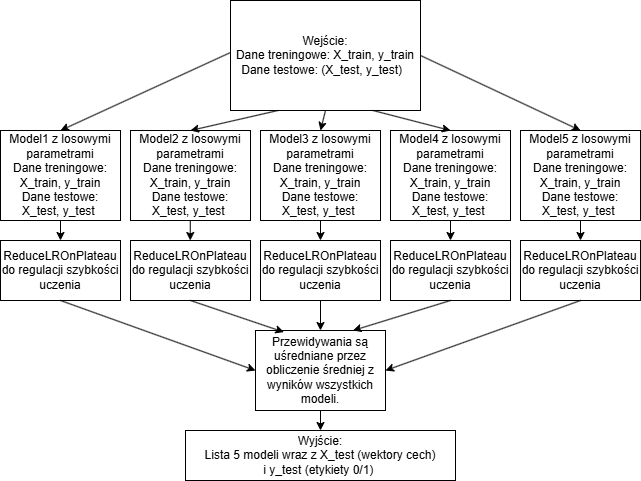

The diagram above was exported from draw.io. Its source (the exported page's mxGraphModel, read from the mxfile embedded in the PNG):
<mxGraphModel dx="980" dy="536" grid="1" gridSize="10" guides="1" tooltips="1" connect="1" arrows="1" fold="1" page="1" pageScale="1" pageWidth="827" pageHeight="1169" math="0" shadow="0">
  <root>
    <mxCell id="0" />
    <mxCell id="1" parent="0" />
    <mxCell id="P9IU5rX82jn6Enij3Jog-1" value="&lt;div&gt;Wejście:&lt;/div&gt;&lt;div&gt;&lt;span style=&quot;background-color: transparent; color: light-dark(rgb(0, 0, 0), rgb(255, 255, 255));&quot;&gt;Dane treningowe: X_train, y_train&lt;/span&gt;&lt;/div&gt;&lt;div&gt;&lt;span style=&quot;background-color: transparent; color: light-dark(rgb(0, 0, 0), rgb(255, 255, 255));&quot;&gt;Dane testowe: (X_test, y_test)&amp;nbsp;&amp;nbsp;&lt;/span&gt;&lt;/div&gt;" style="rounded=0;whiteSpace=wrap;html=1;" vertex="1" parent="1">
      <mxGeometry x="230" width="190" height="110" as="geometry" />
    </mxCell>
    <mxCell id="P9IU5rX82jn6Enij3Jog-2" value="Przewidywania są uśredniane przez obliczenie średniej z wyników wszystkich modeli." style="rounded=0;whiteSpace=wrap;html=1;" vertex="1" parent="1">
      <mxGeometry x="255" y="330" width="130" height="80" as="geometry" />
    </mxCell>
    <mxCell id="P9IU5rX82jn6Enij3Jog-3" value="&lt;div&gt;Model1 z losowymi parametrami&lt;/div&gt;&lt;div&gt;Dane treningowe:&lt;/div&gt;&lt;div&gt;&lt;span style=&quot;background-color: transparent; color: light-dark(rgb(0, 0, 0), rgb(255, 255, 255));&quot;&gt;X_train, y_train&lt;/span&gt;&lt;/div&gt;&lt;div&gt;Dane testowe:&lt;span style=&quot;background-color: transparent; color: light-dark(rgb(0, 0, 0), rgb(255, 255, 255));&quot;&gt;&lt;br&gt;&lt;/span&gt;X_test, y_test&amp;nbsp;&lt;/div&gt;" style="rounded=0;whiteSpace=wrap;html=1;" vertex="1" parent="1">
      <mxGeometry y="130" width="120" height="90" as="geometry" />
    </mxCell>
    <mxCell id="P9IU5rX82jn6Enij3Jog-17" value="&lt;div&gt;Wyjście:&lt;/div&gt;&lt;div&gt;Lista 5 modeli wraz z&amp;nbsp;&lt;span style=&quot;background-color: transparent; color: light-dark(rgb(0, 0, 0), rgb(255, 255, 255));&quot;&gt;X_test (wektory cech) i&amp;nbsp;&lt;/span&gt;&lt;span style=&quot;background-color: transparent; color: light-dark(rgb(0, 0, 0), rgb(255, 255, 255));&quot;&gt;y_test (etykiety 0/1)&lt;/span&gt;&lt;span style=&quot;background-color: transparent; color: light-dark(rgb(0, 0, 0), rgb(255, 255, 255));&quot;&gt;&amp;nbsp;&lt;/span&gt;&lt;/div&gt;" style="rounded=0;whiteSpace=wrap;html=1;" vertex="1" parent="1">
      <mxGeometry x="185" y="430" width="270" height="50" as="geometry" />
    </mxCell>
    <mxCell id="P9IU5rX82jn6Enij3Jog-18" value="&lt;div&gt;Model2 z losowymi parametrami&lt;/div&gt;&lt;div&gt;Dane treningowe:&lt;/div&gt;&lt;div&gt;&lt;span style=&quot;background-color: transparent; color: light-dark(rgb(0, 0, 0), rgb(255, 255, 255));&quot;&gt;X_train, y_train&lt;/span&gt;&lt;/div&gt;&lt;div&gt;Dane testowe:&lt;span style=&quot;background-color: transparent; color: light-dark(rgb(0, 0, 0), rgb(255, 255, 255));&quot;&gt;&lt;br&gt;&lt;/span&gt;X_test, y_test&amp;nbsp;&lt;/div&gt;" style="rounded=0;whiteSpace=wrap;html=1;" vertex="1" parent="1">
      <mxGeometry x="130" y="130" width="120" height="90" as="geometry" />
    </mxCell>
    <mxCell id="P9IU5rX82jn6Enij3Jog-19" value="&lt;div&gt;Model3 z losowymi parametrami&lt;/div&gt;&lt;div&gt;Dane treningowe:&lt;/div&gt;&lt;div&gt;&lt;span style=&quot;background-color: transparent; color: light-dark(rgb(0, 0, 0), rgb(255, 255, 255));&quot;&gt;X_train, y_train&lt;/span&gt;&lt;/div&gt;&lt;div&gt;Dane testowe:&lt;span style=&quot;background-color: transparent; color: light-dark(rgb(0, 0, 0), rgb(255, 255, 255));&quot;&gt;&lt;br&gt;&lt;/span&gt;X_test, y_test&amp;nbsp;&lt;/div&gt;" style="rounded=0;whiteSpace=wrap;html=1;" vertex="1" parent="1">
      <mxGeometry x="260" y="130" width="120" height="90" as="geometry" />
    </mxCell>
    <mxCell id="P9IU5rX82jn6Enij3Jog-20" value="&lt;div&gt;Model4 z losowymi parametrami&lt;/div&gt;&lt;div&gt;Dane treningowe:&lt;/div&gt;&lt;div&gt;&lt;span style=&quot;background-color: transparent; color: light-dark(rgb(0, 0, 0), rgb(255, 255, 255));&quot;&gt;X_train, y_train&lt;/span&gt;&lt;/div&gt;&lt;div&gt;Dane testowe:&lt;span style=&quot;background-color: transparent; color: light-dark(rgb(0, 0, 0), rgb(255, 255, 255));&quot;&gt;&lt;br&gt;&lt;/span&gt;X_test, y_test&amp;nbsp;&lt;/div&gt;" style="rounded=0;whiteSpace=wrap;html=1;" vertex="1" parent="1">
      <mxGeometry x="390" y="130" width="120" height="90" as="geometry" />
    </mxCell>
    <mxCell id="P9IU5rX82jn6Enij3Jog-21" value="&lt;div&gt;Model5 z losowymi parametrami&lt;/div&gt;&lt;div&gt;Dane treningowe:&lt;/div&gt;&lt;div&gt;&lt;span style=&quot;background-color: transparent; color: light-dark(rgb(0, 0, 0), rgb(255, 255, 255));&quot;&gt;X_train, y_train&lt;/span&gt;&lt;/div&gt;&lt;div&gt;Dane testowe:&lt;span style=&quot;background-color: transparent; color: light-dark(rgb(0, 0, 0), rgb(255, 255, 255));&quot;&gt;&lt;br&gt;&lt;/span&gt;X_test, y_test&amp;nbsp;&lt;/div&gt;" style="rounded=0;whiteSpace=wrap;html=1;" vertex="1" parent="1">
      <mxGeometry x="520" y="130" width="120" height="90" as="geometry" />
    </mxCell>
    <mxCell id="P9IU5rX82jn6Enij3Jog-22" value="" style="endArrow=classic;html=1;rounded=0;entryX=0.5;entryY=0;entryDx=0;entryDy=0;exitX=1;exitY=0.5;exitDx=0;exitDy=0;" edge="1" parent="1" source="P9IU5rX82jn6Enij3Jog-1" target="P9IU5rX82jn6Enij3Jog-21">
      <mxGeometry width="50" height="50" relative="1" as="geometry">
        <mxPoint x="230" y="230" as="sourcePoint" />
        <mxPoint x="280" y="180" as="targetPoint" />
      </mxGeometry>
    </mxCell>
    <mxCell id="P9IU5rX82jn6Enij3Jog-23" value="" style="endArrow=classic;html=1;rounded=0;entryX=0.5;entryY=0;entryDx=0;entryDy=0;exitX=0.75;exitY=1;exitDx=0;exitDy=0;" edge="1" parent="1" source="P9IU5rX82jn6Enij3Jog-1" target="P9IU5rX82jn6Enij3Jog-20">
      <mxGeometry width="50" height="50" relative="1" as="geometry">
        <mxPoint x="230" y="230" as="sourcePoint" />
        <mxPoint x="280" y="180" as="targetPoint" />
      </mxGeometry>
    </mxCell>
    <mxCell id="P9IU5rX82jn6Enij3Jog-24" value="" style="endArrow=classic;html=1;rounded=0;entryX=0.5;entryY=0;entryDx=0;entryDy=0;exitX=0.5;exitY=1;exitDx=0;exitDy=0;" edge="1" parent="1" source="P9IU5rX82jn6Enij3Jog-1" target="P9IU5rX82jn6Enij3Jog-19">
      <mxGeometry width="50" height="50" relative="1" as="geometry">
        <mxPoint x="230" y="230" as="sourcePoint" />
        <mxPoint x="280" y="180" as="targetPoint" />
      </mxGeometry>
    </mxCell>
    <mxCell id="P9IU5rX82jn6Enij3Jog-25" value="" style="endArrow=classic;html=1;rounded=0;entryX=0.5;entryY=0;entryDx=0;entryDy=0;exitX=0.25;exitY=1;exitDx=0;exitDy=0;" edge="1" parent="1" source="P9IU5rX82jn6Enij3Jog-1" target="P9IU5rX82jn6Enij3Jog-18">
      <mxGeometry width="50" height="50" relative="1" as="geometry">
        <mxPoint x="230" y="230" as="sourcePoint" />
        <mxPoint x="280" y="180" as="targetPoint" />
      </mxGeometry>
    </mxCell>
    <mxCell id="P9IU5rX82jn6Enij3Jog-26" value="" style="endArrow=classic;html=1;rounded=0;entryX=0.5;entryY=0;entryDx=0;entryDy=0;" edge="1" parent="1" target="P9IU5rX82jn6Enij3Jog-3">
      <mxGeometry width="50" height="50" relative="1" as="geometry">
        <mxPoint x="230" y="52" as="sourcePoint" />
        <mxPoint x="280" y="180" as="targetPoint" />
      </mxGeometry>
    </mxCell>
    <mxCell id="P9IU5rX82jn6Enij3Jog-27" value="ReduceLROnPlateau do regulacji szybkości uczenia" style="rounded=0;whiteSpace=wrap;html=1;" vertex="1" parent="1">
      <mxGeometry y="240" width="120" height="60" as="geometry" />
    </mxCell>
    <mxCell id="P9IU5rX82jn6Enij3Jog-29" value="ReduceLROnPlateau do regulacji szybkości uczenia" style="rounded=0;whiteSpace=wrap;html=1;" vertex="1" parent="1">
      <mxGeometry x="130" y="240" width="120" height="60" as="geometry" />
    </mxCell>
    <mxCell id="P9IU5rX82jn6Enij3Jog-30" value="ReduceLROnPlateau do regulacji szybkości uczenia" style="rounded=0;whiteSpace=wrap;html=1;" vertex="1" parent="1">
      <mxGeometry x="260" y="240" width="120" height="60" as="geometry" />
    </mxCell>
    <mxCell id="P9IU5rX82jn6Enij3Jog-31" value="ReduceLROnPlateau do regulacji szybkości uczenia" style="rounded=0;whiteSpace=wrap;html=1;" vertex="1" parent="1">
      <mxGeometry x="390" y="240" width="120" height="60" as="geometry" />
    </mxCell>
    <mxCell id="P9IU5rX82jn6Enij3Jog-32" value="ReduceLROnPlateau do regulacji szybkości uczenia" style="rounded=0;whiteSpace=wrap;html=1;" vertex="1" parent="1">
      <mxGeometry x="520" y="240" width="120" height="60" as="geometry" />
    </mxCell>
    <mxCell id="P9IU5rX82jn6Enij3Jog-33" value="" style="endArrow=classic;html=1;rounded=0;exitX=0.5;exitY=1;exitDx=0;exitDy=0;" edge="1" parent="1" source="P9IU5rX82jn6Enij3Jog-3" target="P9IU5rX82jn6Enij3Jog-27">
      <mxGeometry width="50" height="50" relative="1" as="geometry">
        <mxPoint x="230" y="330" as="sourcePoint" />
        <mxPoint x="280" y="280" as="targetPoint" />
      </mxGeometry>
    </mxCell>
    <mxCell id="P9IU5rX82jn6Enij3Jog-34" value="" style="endArrow=classic;html=1;rounded=0;exitX=0.5;exitY=1;exitDx=0;exitDy=0;" edge="1" parent="1">
      <mxGeometry width="50" height="50" relative="1" as="geometry">
        <mxPoint x="189.76" y="220" as="sourcePoint" />
        <mxPoint x="189.76" y="240" as="targetPoint" />
      </mxGeometry>
    </mxCell>
    <mxCell id="P9IU5rX82jn6Enij3Jog-37" value="" style="endArrow=classic;html=1;rounded=0;entryX=0.5;entryY=0;entryDx=0;entryDy=0;exitX=0.5;exitY=1;exitDx=0;exitDy=0;" edge="1" parent="1" source="P9IU5rX82jn6Enij3Jog-19" target="P9IU5rX82jn6Enij3Jog-30">
      <mxGeometry width="50" height="50" relative="1" as="geometry">
        <mxPoint x="230" y="330" as="sourcePoint" />
        <mxPoint x="280" y="280" as="targetPoint" />
      </mxGeometry>
    </mxCell>
    <mxCell id="P9IU5rX82jn6Enij3Jog-38" value="" style="endArrow=classic;html=1;rounded=0;entryX=0.5;entryY=0;entryDx=0;entryDy=0;" edge="1" parent="1" source="P9IU5rX82jn6Enij3Jog-20" target="P9IU5rX82jn6Enij3Jog-31">
      <mxGeometry width="50" height="50" relative="1" as="geometry">
        <mxPoint x="230" y="330" as="sourcePoint" />
        <mxPoint x="280" y="280" as="targetPoint" />
      </mxGeometry>
    </mxCell>
    <mxCell id="P9IU5rX82jn6Enij3Jog-39" value="" style="endArrow=classic;html=1;rounded=0;entryX=0.5;entryY=0;entryDx=0;entryDy=0;" edge="1" parent="1" source="P9IU5rX82jn6Enij3Jog-21" target="P9IU5rX82jn6Enij3Jog-32">
      <mxGeometry width="50" height="50" relative="1" as="geometry">
        <mxPoint x="230" y="330" as="sourcePoint" />
        <mxPoint x="280" y="280" as="targetPoint" />
      </mxGeometry>
    </mxCell>
    <mxCell id="P9IU5rX82jn6Enij3Jog-40" value="" style="endArrow=classic;html=1;rounded=0;entryX=0;entryY=0.5;entryDx=0;entryDy=0;exitX=0.5;exitY=1;exitDx=0;exitDy=0;" edge="1" parent="1" source="P9IU5rX82jn6Enij3Jog-27" target="P9IU5rX82jn6Enij3Jog-2">
      <mxGeometry width="50" height="50" relative="1" as="geometry">
        <mxPoint x="230" y="330" as="sourcePoint" />
        <mxPoint x="280" y="280" as="targetPoint" />
      </mxGeometry>
    </mxCell>
    <mxCell id="P9IU5rX82jn6Enij3Jog-41" value="" style="endArrow=classic;html=1;rounded=0;entryX=1;entryY=0.5;entryDx=0;entryDy=0;exitX=0.5;exitY=1;exitDx=0;exitDy=0;" edge="1" parent="1" source="P9IU5rX82jn6Enij3Jog-32" target="P9IU5rX82jn6Enij3Jog-2">
      <mxGeometry width="50" height="50" relative="1" as="geometry">
        <mxPoint x="230" y="330" as="sourcePoint" />
        <mxPoint x="280" y="280" as="targetPoint" />
      </mxGeometry>
    </mxCell>
    <mxCell id="P9IU5rX82jn6Enij3Jog-42" value="" style="endArrow=classic;html=1;rounded=0;entryX=0.5;entryY=0;entryDx=0;entryDy=0;exitX=0.5;exitY=1;exitDx=0;exitDy=0;" edge="1" parent="1" source="P9IU5rX82jn6Enij3Jog-30" target="P9IU5rX82jn6Enij3Jog-2">
      <mxGeometry width="50" height="50" relative="1" as="geometry">
        <mxPoint x="230" y="330" as="sourcePoint" />
        <mxPoint x="280" y="280" as="targetPoint" />
      </mxGeometry>
    </mxCell>
    <mxCell id="P9IU5rX82jn6Enij3Jog-43" value="" style="endArrow=classic;html=1;rounded=0;entryX=0.218;entryY=0.02;entryDx=0;entryDy=0;entryPerimeter=0;exitX=0.5;exitY=1;exitDx=0;exitDy=0;" edge="1" parent="1" source="P9IU5rX82jn6Enij3Jog-29" target="P9IU5rX82jn6Enij3Jog-2">
      <mxGeometry width="50" height="50" relative="1" as="geometry">
        <mxPoint x="230" y="330" as="sourcePoint" />
        <mxPoint x="280" y="280" as="targetPoint" />
      </mxGeometry>
    </mxCell>
    <mxCell id="P9IU5rX82jn6Enij3Jog-44" value="" style="endArrow=classic;html=1;rounded=0;entryX=0.75;entryY=0;entryDx=0;entryDy=0;exitX=0.5;exitY=1;exitDx=0;exitDy=0;" edge="1" parent="1" source="P9IU5rX82jn6Enij3Jog-31" target="P9IU5rX82jn6Enij3Jog-2">
      <mxGeometry width="50" height="50" relative="1" as="geometry">
        <mxPoint x="230" y="330" as="sourcePoint" />
        <mxPoint x="280" y="280" as="targetPoint" />
      </mxGeometry>
    </mxCell>
    <mxCell id="P9IU5rX82jn6Enij3Jog-45" value="" style="endArrow=classic;html=1;rounded=0;entryX=0.5;entryY=0;entryDx=0;entryDy=0;exitX=0.5;exitY=1;exitDx=0;exitDy=0;" edge="1" parent="1" source="P9IU5rX82jn6Enij3Jog-2" target="P9IU5rX82jn6Enij3Jog-17">
      <mxGeometry width="50" height="50" relative="1" as="geometry">
        <mxPoint x="230" y="420" as="sourcePoint" />
        <mxPoint x="280" y="370" as="targetPoint" />
      </mxGeometry>
    </mxCell>
  </root>
</mxGraphModel>